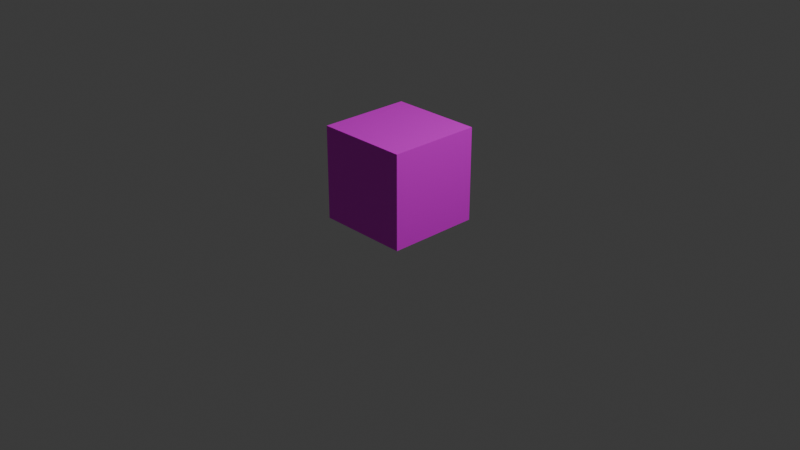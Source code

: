 # Source: Block.blend  (saved by Blender 4.0.36; exported with 4.5.12 LTS)
import bpy
from mathutils import Matrix  # noqa: F401  (used for matrix-valued properties, if any)

bpy.ops.wm.read_factory_settings(use_empty=True)
scene = bpy.context.scene
scene.name = 'Scene'

# ---- collections
col_collection = bpy.data.collections.new('Collection'); scene.collection.children.link(col_collection)

# ---- images (referenced by path relative to the original .blend; pixels are not part of the script)
import os
ASSET_DIR = os.environ.get("B2B_ASSET_DIR", "")  # directory of the original .blend (textures are referenced by path, not embedded)
HERE = os.path.dirname(os.path.abspath(__file__))  # packed textures are extracted next to this script under _unpacked/

def load_image(name, relpath, width, height, colorspace="sRGB"):
    """Load a texture the original file referenced (path relative to the .blend, or extracted next to this script)."""
    p = next((c for c in (os.path.join(HERE, relpath), os.path.join(ASSET_DIR, relpath)) if relpath and os.path.exists(c)), "")
    if p:
        img = bpy.data.images.load(p, check_existing=True)
        img.name = name
    else:  # same state as the original file: an image datablock whose file is absent (Cycles renders it pink)
        img = bpy.data.images.new(name, width, height)
        img.source = "FILE"
        img.filepath = "//" + (relpath or name)
    img.colorspace_settings.name = colorspace
    return img
img_block_t_png = load_image('Block_T.png', 'Block_T.png', 1024, 1024, 'sRGB')

# ---- materials (node trees are filled in below, after node groups)
mat_material = bpy.data.materials.new('Material')
mat_material.alpha_threshold = 0.0
mat_material.use_transparent_shadow = False
mat_material.roughness = 0.5
mat_material.line_color = (0.0, 0.0, 0.0, 1.0)

# ---- material node trees
mat_material.use_nodes = True; mat_material.node_tree.nodes.clear()
_N = mat_material.node_tree.nodes; _L = mat_material.node_tree.links
n0 = _N.new('ShaderNodeOutputMaterial'); n0.name = 'Material Output'; n0.location = (300, 300)
n1 = _N.new('ShaderNodeBsdfPrincipled'); n1.name = 'Principled BSDF'; n1.location = (10, 300)
n1.inputs[3].default_value = 1.45
n2 = _N.new('ShaderNodeTexImage'); n2.name = 'Image Texture'; n2.location = (-280, 280)
n2.image = img_block_t_png
_L.new(n1.outputs[0], n0.inputs[0])
_L.new(n2.outputs[0], n1.inputs[0])
n0.is_active_output = True

# ---- world
world_world = bpy.data.worlds.new('World'); scene.world = world_world
world_world.use_nodes = True; world_world.node_tree.nodes.clear()
_N = world_world.node_tree.nodes; _L = world_world.node_tree.links
n0 = _N.new('ShaderNodeOutputWorld'); n0.name = 'World Output'; n0.location = (300, 300)
n1 = _N.new('ShaderNodeBackground'); n1.name = 'Background'; n1.location = (10, 300)
n1.inputs[0].default_value = (0.05088, 0.05088, 0.05088, 1.0)
_L.new(n1.outputs[0], n0.inputs[0])
n0.is_active_output = True
world_world.color = (0.05088, 0.05088, 0.05088)
world_world.use_sun_shadow = False
world_world.sun_shadow_jitter_overblur = 0.0

# ---- cameras
cam_camera = bpy.data.cameras.new('Camera')
cam_camera.clip_end = 100.0
cam_camera.ortho_scale = 7.314

# ---- lights
light_light = bpy.data.lights.new('Light', 'POINT')
light_light.transmission_factor = 0.0
light_light.use_soft_falloff = False
light_light.energy = 1000.0
light_light.shadow_soft_size = 0.1
light_light.shadow_maximum_resolution = 0.006
light_light.use_absolute_resolution = True

# ---- meshes
me_cube = bpy.data.meshes.new('Cube')
me_cube.from_pydata([(1.0, 1.0, 1.0), (1.0, 1.0, -1.0), (1.0, -1.0, 1.0), (1.0, -1.0, -1.0), (-1.0, 1.0, 1.0), (-1.0, 1.0, -1.0), (-1.0, -1.0, 1.0), (-1.0, -1.0, -1.0)], [], [(0, 4, 6, 2), (3, 2, 6, 7), (7, 6, 4, 5), (5, 1, 3, 7), (1, 0, 2, 3), (5, 4, 0, 1)])
_uv = me_cube.uv_layers.new(name='UVMap')
_uv.uv.foreach_set('vector', [0.9997, 0.9999, 0.0003454, 0.9999, 0.0008703, 0.6677, 0.9995, 0.6675, 0.9998, 0.3338, 0.9994, 0.6662, 0.0003545, 0.6663, 0.0002302, 0.3338, 0.9996, 0.3338, 0.9996, 0.6662, 0.0004758, 0.6662, 0.0004068, 0.3338, 0.6667, 0.3333, 0.6667, 0.6667, 0.3333, 0.6667, 0.3333, 0.3333, 0.9996, 0.3338, 0.9996, 0.6663, 0.001613, 0.6661, 0.0001827, 0.3338, 0.9998, 0.3337, 0.9997, 0.6663, 0.0002599, 0.6663, 0.0002671, 0.3337])
me_cube.materials.append(mat_material)
me_cube.use_mirror_vertex_groups = False
me_cube.update()

# ---- objects
ob_cube = bpy.data.objects.new('Cube', me_cube)
ob_light = bpy.data.objects.new('Light', light_light)
ob_camera = bpy.data.objects.new('Camera', cam_camera)

# ---- transforms, parenting, visibility, modifiers, constraints
ob_cube.location = (0.0, 0.0, 0.5)
ob_cube.scale = (0.5, 0.5, 0.5)
ob_cube.lock_rotations_4d = False
ob_cube.empty_display_type = 'ARROWS'
ob_cube.lineart.crease_threshold = 0.0
ob_light.location = (4.076, 1.005, 5.904)
ob_light.rotation_euler = (0.6503, 0.05522, 1.866)
ob_light.lock_rotations_4d = False
ob_light.empty_display_type = 'ARROWS'
ob_light.color = (0.0, 0.0, 0.0, 0.0)
ob_light.lineart.crease_threshold = 0.0
ob_camera.location = (7.359, -6.926, 4.958)
ob_camera.rotation_euler = (1.109, 0.0, 0.8149)
ob_camera.lock_rotations_4d = False
ob_camera.empty_display_type = 'ARROWS'
ob_camera.color = (0.0, 0.0, 0.0, 0.0)
ob_camera.display_type = 'WIRE'
ob_camera.lineart.crease_threshold = 0.0

# ---- collection membership
col_collection.objects.link(ob_cube)
col_collection.objects.link(ob_light)
col_collection.objects.link(ob_camera)

# ---- scene / render settings (as saved in the file)
scene.camera = ob_camera
scene.frame_start = 1; scene.frame_end = 250; scene.frame_set(1)
scene.render.engine = 'BLENDER_EEVEE_NEXT'
scene.cycles.sampling_pattern = 'TABULATED_SOBOL'
bpy.context.view_layer.update()
